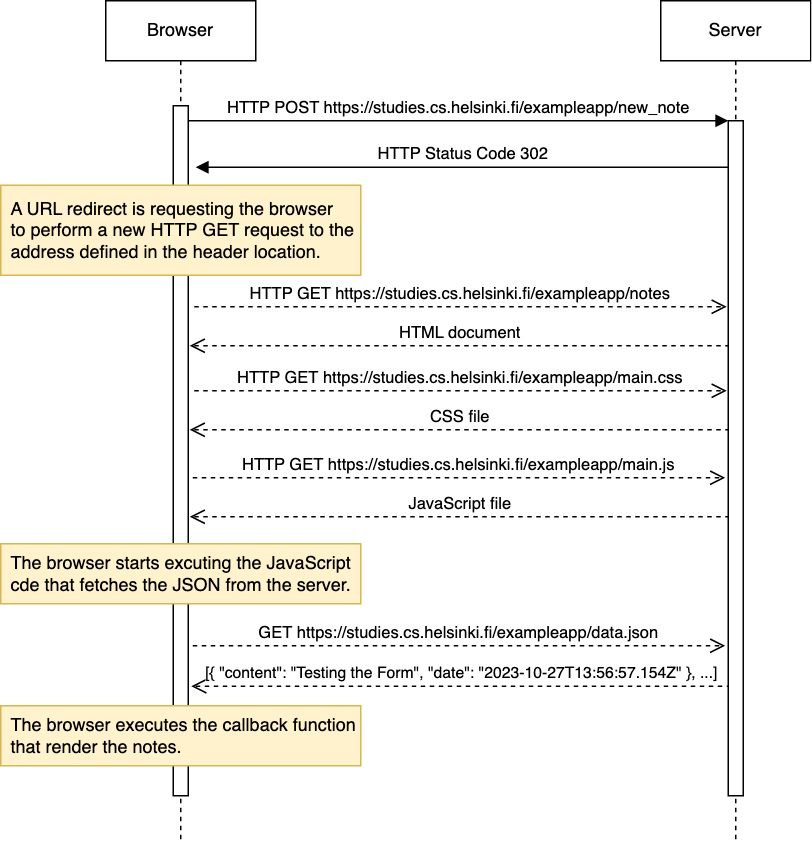

The diagram above was exported from draw.io. Its source (the exported page's mxGraphModel, read from the mxfile embedded in the PNG):
<mxGraphModel dx="1573" dy="751" grid="0" gridSize="10" guides="1" tooltips="1" connect="1" arrows="1" fold="1" page="1" pageScale="1" pageWidth="850" pageHeight="1100" math="0" shadow="0">
  <root>
    <mxCell id="0" />
    <mxCell id="1" parent="0" />
    <mxCell id="aM9ryv3xv72pqoxQDRHE-1" value="Browser" style="shape=umlLifeline;perimeter=lifelinePerimeter;whiteSpace=wrap;html=1;container=0;dropTarget=0;collapsible=0;recursiveResize=0;outlineConnect=0;portConstraint=eastwest;newEdgeStyle={&quot;edgeStyle&quot;:&quot;elbowEdgeStyle&quot;,&quot;elbow&quot;:&quot;vertical&quot;,&quot;curved&quot;:0,&quot;rounded&quot;:0};" parent="1" vertex="1">
      <mxGeometry x="40" y="40" width="100" height="560" as="geometry" />
    </mxCell>
    <mxCell id="aM9ryv3xv72pqoxQDRHE-2" value="" style="html=1;points=[];perimeter=orthogonalPerimeter;outlineConnect=0;targetShapes=umlLifeline;portConstraint=eastwest;newEdgeStyle={&quot;edgeStyle&quot;:&quot;elbowEdgeStyle&quot;,&quot;elbow&quot;:&quot;vertical&quot;,&quot;curved&quot;:0,&quot;rounded&quot;:0};" parent="aM9ryv3xv72pqoxQDRHE-1" vertex="1">
      <mxGeometry x="45" y="70" width="10" height="460" as="geometry" />
    </mxCell>
    <mxCell id="aM9ryv3xv72pqoxQDRHE-7" value="&lt;div&gt;HTTP POST https://studies.cs.helsinki.fi/exampleapp/new_note&lt;/div&gt;" style="html=1;verticalAlign=bottom;endArrow=block;edgeStyle=elbowEdgeStyle;elbow=vertical;curved=0;rounded=0;" parent="1" source="aM9ryv3xv72pqoxQDRHE-2" target="aM9ryv3xv72pqoxQDRHE-6" edge="1">
      <mxGeometry relative="1" as="geometry">
        <mxPoint x="195" y="130" as="sourcePoint" />
        <Array as="points">
          <mxPoint x="180" y="120" />
        </Array>
      </mxGeometry>
    </mxCell>
    <mxCell id="aM9ryv3xv72pqoxQDRHE-8" value="HTML document" style="html=1;verticalAlign=bottom;endArrow=open;dashed=1;endSize=8;edgeStyle=elbowEdgeStyle;elbow=vertical;curved=0;rounded=0;" parent="1" edge="1">
      <mxGeometry relative="1" as="geometry">
        <mxPoint x="96" y="270" as="targetPoint" />
        <Array as="points">
          <mxPoint x="191" y="270" />
        </Array>
        <mxPoint x="456" y="270" as="sourcePoint" />
      </mxGeometry>
    </mxCell>
    <mxCell id="aM9ryv3xv72pqoxQDRHE-9" value="HTTP Status Code 302" style="html=1;verticalAlign=bottom;endArrow=block;edgeStyle=elbowEdgeStyle;elbow=vertical;curved=0;rounded=0;" parent="1" edge="1">
      <mxGeometry relative="1" as="geometry">
        <mxPoint x="455" y="151" as="sourcePoint" />
        <Array as="points">
          <mxPoint x="190" y="151" />
        </Array>
        <mxPoint x="100" y="151" as="targetPoint" />
      </mxGeometry>
    </mxCell>
    <mxCell id="aM9ryv3xv72pqoxQDRHE-10" value="HTTP GET https://studies.cs.helsinki.fi/exampleapp/notes" style="html=1;verticalAlign=bottom;endArrow=open;dashed=1;endSize=8;edgeStyle=elbowEdgeStyle;elbow=vertical;curved=0;rounded=0;" parent="1" edge="1">
      <mxGeometry relative="1" as="geometry">
        <mxPoint x="454" y="244" as="targetPoint" />
        <Array as="points">
          <mxPoint x="179" y="244" />
        </Array>
        <mxPoint x="99" y="244" as="sourcePoint" />
      </mxGeometry>
    </mxCell>
    <mxCell id="SAzTLieYxEM860GP361G-2" value="The browser starts excuting the JavaScript&lt;br&gt;cde that fetches the JSON from the server." style="rounded=0;whiteSpace=wrap;html=1;align=left;spacingLeft=5;labelBackgroundColor=none;fillColor=#fff2cc;strokeColor=#d6b656;" vertex="1" parent="1">
      <mxGeometry x="-30" y="402" width="240" height="40" as="geometry" />
    </mxCell>
    <mxCell id="SAzTLieYxEM860GP361G-4" value="CSS file" style="html=1;verticalAlign=bottom;endArrow=open;dashed=1;endSize=8;edgeStyle=elbowEdgeStyle;elbow=vertical;curved=0;rounded=0;" edge="1" parent="1">
      <mxGeometry relative="1" as="geometry">
        <mxPoint x="96" y="326" as="targetPoint" />
        <Array as="points">
          <mxPoint x="191" y="326" />
        </Array>
        <mxPoint x="456" y="326" as="sourcePoint" />
      </mxGeometry>
    </mxCell>
    <mxCell id="SAzTLieYxEM860GP361G-5" value="HTTP GET&amp;nbsp;https://studies.cs.helsinki.fi/exampleapp/main.css&lt;br&gt;&lt;div style=&quot;display: flex; line-height: 20px; padding-left: 8px; gap: 12px; user-select: text; color: rgb(48, 57, 66); font-family: &amp;quot;.SFNSDisplay-Regular&amp;quot;, &amp;quot;Helvetica Neue&amp;quot;, &amp;quot;Lucida Grande&amp;quot;, sans-serif; font-size: 12px; text-align: start;&quot; class=&quot;row&quot;&gt;&lt;/div&gt;&lt;div style=&quot;display: flex; line-height: 20px; padding-left: 8px; gap: 12px; user-select: text; color: rgb(48, 57, 66); font-family: &amp;quot;.SFNSDisplay-Regular&amp;quot;, &amp;quot;Helvetica Neue&amp;quot;, &amp;quot;Lucida Grande&amp;quot;, sans-serif; font-size: 12px; text-align: start;&quot; class=&quot;row&quot;&gt;&lt;/div&gt;" style="html=1;verticalAlign=bottom;endArrow=open;dashed=1;endSize=8;edgeStyle=elbowEdgeStyle;elbow=vertical;curved=0;rounded=0;" edge="1" parent="1">
      <mxGeometry relative="1" as="geometry">
        <mxPoint x="454" y="300" as="targetPoint" />
        <Array as="points">
          <mxPoint x="179" y="300" />
        </Array>
        <mxPoint x="99" y="300" as="sourcePoint" />
      </mxGeometry>
    </mxCell>
    <mxCell id="SAzTLieYxEM860GP361G-6" value="JavaScript file" style="html=1;verticalAlign=bottom;endArrow=open;dashed=1;endSize=8;edgeStyle=elbowEdgeStyle;elbow=vertical;curved=0;rounded=0;" edge="1" parent="1">
      <mxGeometry relative="1" as="geometry">
        <mxPoint x="96" y="384" as="targetPoint" />
        <Array as="points">
          <mxPoint x="191" y="384" />
        </Array>
        <mxPoint x="456" y="384" as="sourcePoint" />
      </mxGeometry>
    </mxCell>
    <mxCell id="SAzTLieYxEM860GP361G-7" value="HTTP GET&amp;nbsp;https://studies.cs.helsinki.fi/exampleapp/main.js&lt;br&gt;&lt;div style=&quot;display: flex; line-height: 20px; padding-left: 8px; gap: 12px; user-select: text; color: rgb(48, 57, 66); font-family: &amp;quot;.SFNSDisplay-Regular&amp;quot;, &amp;quot;Helvetica Neue&amp;quot;, &amp;quot;Lucida Grande&amp;quot;, sans-serif; font-size: 12px; text-align: start;&quot; class=&quot;row&quot;&gt;&lt;/div&gt;&lt;div style=&quot;display: flex; line-height: 20px; padding-left: 8px; gap: 12px; user-select: text; color: rgb(48, 57, 66); font-family: &amp;quot;.SFNSDisplay-Regular&amp;quot;, &amp;quot;Helvetica Neue&amp;quot;, &amp;quot;Lucida Grande&amp;quot;, sans-serif; font-size: 12px; text-align: start;&quot; class=&quot;row&quot;&gt;&lt;/div&gt;&lt;div style=&quot;display: flex; line-height: 20px; padding-left: 8px; gap: 12px; user-select: text; color: rgb(48, 57, 66); font-family: &amp;quot;.SFNSDisplay-Regular&amp;quot;, &amp;quot;Helvetica Neue&amp;quot;, &amp;quot;Lucida Grande&amp;quot;, sans-serif; font-size: 12px; text-align: start;&quot; class=&quot;row&quot;&gt;&lt;/div&gt;" style="html=1;verticalAlign=bottom;endArrow=open;dashed=1;endSize=8;edgeStyle=elbowEdgeStyle;elbow=vertical;curved=0;rounded=0;" edge="1" parent="1">
      <mxGeometry relative="1" as="geometry">
        <mxPoint x="453" y="358" as="targetPoint" />
        <Array as="points">
          <mxPoint x="178" y="358" />
        </Array>
        <mxPoint x="98" y="358" as="sourcePoint" />
      </mxGeometry>
    </mxCell>
    <mxCell id="SAzTLieYxEM860GP361G-8" value="A URL redirect is requesting the browser&lt;br style=&quot;border-color: var(--border-color);&quot;&gt;&lt;span style=&quot;&quot;&gt;to perform&amp;nbsp;a new HTTP GET request to the&lt;/span&gt;&lt;br style=&quot;border-color: var(--border-color);&quot;&gt;&lt;span style=&quot;&quot;&gt;address defined in the header location.&lt;/span&gt;" style="rounded=0;whiteSpace=wrap;html=1;align=left;spacingLeft=5;fillColor=#fff2cc;strokeColor=#d6b656;" vertex="1" parent="1">
      <mxGeometry x="-30" y="163" width="240" height="60" as="geometry" />
    </mxCell>
    <mxCell id="SAzTLieYxEM860GP361G-9" value="[{ &quot;content&quot;: &quot;Testing the Form&quot;, &quot;date&quot;: &quot;2023-10-27T13:56:57.154Z&quot; }, ...]" style="html=1;verticalAlign=bottom;endArrow=open;dashed=1;endSize=8;edgeStyle=elbowEdgeStyle;elbow=vertical;curved=0;rounded=0;fontSize=10.5;" edge="1" parent="1">
      <mxGeometry relative="1" as="geometry">
        <mxPoint x="97" y="497" as="targetPoint" />
        <Array as="points">
          <mxPoint x="192" y="497" />
        </Array>
        <mxPoint x="457" y="497" as="sourcePoint" />
      </mxGeometry>
    </mxCell>
    <mxCell id="SAzTLieYxEM860GP361G-10" value="GET&amp;nbsp;https://studies.cs.helsinki.fi/exampleapp/data.json&lt;br&gt;&lt;div style=&quot;display: flex; line-height: 20px; padding-left: 8px; gap: 12px; user-select: text; color: rgb(48, 57, 66); font-family: &amp;quot;.SFNSDisplay-Regular&amp;quot;, &amp;quot;Helvetica Neue&amp;quot;, &amp;quot;Lucida Grande&amp;quot;, sans-serif; font-size: 12px; text-align: start;&quot; class=&quot;row&quot;&gt;&lt;/div&gt;&lt;div style=&quot;display: flex; line-height: 20px; padding-left: 8px; gap: 12px; user-select: text; color: rgb(48, 57, 66); font-family: &amp;quot;.SFNSDisplay-Regular&amp;quot;, &amp;quot;Helvetica Neue&amp;quot;, &amp;quot;Lucida Grande&amp;quot;, sans-serif; font-size: 12px; text-align: start;&quot; class=&quot;row&quot;&gt;&lt;/div&gt;&lt;div style=&quot;display: flex; line-height: 20px; padding-left: 8px; gap: 12px; user-select: text; color: rgb(48, 57, 66); font-family: &amp;quot;.SFNSDisplay-Regular&amp;quot;, &amp;quot;Helvetica Neue&amp;quot;, &amp;quot;Lucida Grande&amp;quot;, sans-serif; font-size: 12px; text-align: start;&quot; class=&quot;row&quot;&gt;&lt;/div&gt;&lt;div style=&quot;display: flex; line-height: 20px; padding-left: 8px; gap: 12px; user-select: text; color: rgb(48, 57, 66); font-family: &amp;quot;.SFNSDisplay-Regular&amp;quot;, &amp;quot;Helvetica Neue&amp;quot;, &amp;quot;Lucida Grande&amp;quot;, sans-serif; font-size: 12px; text-align: start;&quot; class=&quot;row&quot;&gt;&lt;/div&gt;" style="html=1;verticalAlign=bottom;endArrow=open;dashed=1;endSize=8;edgeStyle=elbowEdgeStyle;elbow=vertical;curved=0;rounded=0;" edge="1" parent="1">
      <mxGeometry relative="1" as="geometry">
        <mxPoint x="453" y="470" as="targetPoint" />
        <Array as="points">
          <mxPoint x="178" y="470" />
        </Array>
        <mxPoint x="98" y="470" as="sourcePoint" />
      </mxGeometry>
    </mxCell>
    <mxCell id="SAzTLieYxEM860GP361G-11" value="The browser executes the callback function&lt;br&gt;that render the notes." style="rounded=0;whiteSpace=wrap;html=1;align=left;spacingLeft=5;labelBackgroundColor=none;fillColor=#fff2cc;strokeColor=#d6b656;" vertex="1" parent="1">
      <mxGeometry x="-30" y="510" width="240" height="40" as="geometry" />
    </mxCell>
    <mxCell id="aM9ryv3xv72pqoxQDRHE-5" value="Server" style="shape=umlLifeline;perimeter=lifelinePerimeter;whiteSpace=wrap;html=1;container=0;dropTarget=0;collapsible=0;recursiveResize=0;outlineConnect=0;portConstraint=eastwest;newEdgeStyle={&quot;edgeStyle&quot;:&quot;elbowEdgeStyle&quot;,&quot;elbow&quot;:&quot;vertical&quot;,&quot;curved&quot;:0,&quot;rounded&quot;:0};" parent="1" vertex="1">
      <mxGeometry x="410" y="40" width="100" height="560" as="geometry" />
    </mxCell>
    <mxCell id="aM9ryv3xv72pqoxQDRHE-6" value="" style="html=1;points=[];perimeter=orthogonalPerimeter;outlineConnect=0;targetShapes=umlLifeline;portConstraint=eastwest;newEdgeStyle={&quot;edgeStyle&quot;:&quot;elbowEdgeStyle&quot;,&quot;elbow&quot;:&quot;vertical&quot;,&quot;curved&quot;:0,&quot;rounded&quot;:0};" parent="aM9ryv3xv72pqoxQDRHE-5" vertex="1">
      <mxGeometry x="45" y="80" width="10" height="450" as="geometry" />
    </mxCell>
  </root>
</mxGraphModel>